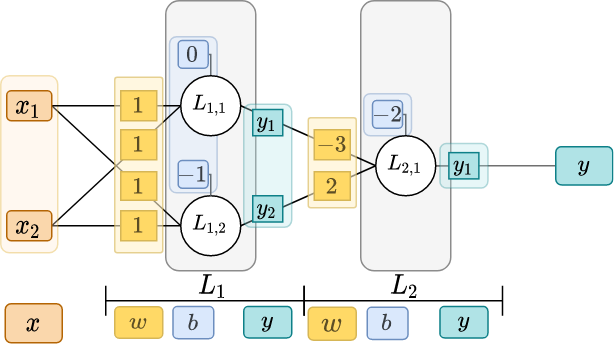

The diagram above was exported from draw.io. Its source (the exported page's mxGraphModel, read from the mxfile embedded in the PNG):
<mxGraphModel dx="677" dy="340" grid="1" gridSize="10" guides="1" tooltips="1" connect="1" arrows="1" fold="1" page="1" pageScale="1" pageWidth="850" pageHeight="1100" math="1" shadow="0">
  <root>
    <mxCell id="0" />
    <mxCell id="1" parent="0" />
    <mxCell id="nB4jcKGnnZXYTXOJ8ENU-110" value="" style="rounded=1;whiteSpace=wrap;html=1;fontSize=15;fillColor=#f5f5f5;fontColor=#333333;strokeColor=#8C8C8C;" parent="1" vertex="1">
      <mxGeometry x="400" y="150" width="60" height="180" as="geometry" />
    </mxCell>
    <mxCell id="wENpxsInvd9CMXRWKinY-41" value="" style="text;html=1;strokeColor=#6c8ebf;align=center;verticalAlign=middle;whiteSpace=wrap;rounded=1;fontSize=15;spacing=0;fillColor=#DAE8FC;fontColor=#393D42;opacity=40;" vertex="1" parent="1">
      <mxGeometry x="402" y="212" width="31.75" height="28" as="geometry" />
    </mxCell>
    <mxCell id="wENpxsInvd9CMXRWKinY-43" style="edgeStyle=orthogonalEdgeStyle;rounded=0;orthogonalLoop=1;jettySize=auto;html=1;entryX=0.5;entryY=0;entryDx=0;entryDy=0;endArrow=none;endFill=0;strokeWidth=1;fontColor=#010B0F;exitX=1;exitY=0.5;exitDx=0;exitDy=0;strokeColor=#656D73;" edge="1" parent="1" target="nB4jcKGnnZXYTXOJ8ENU-34">
      <mxGeometry relative="1" as="geometry">
        <mxPoint x="427.13" y="225.74999999999994" as="sourcePoint" />
        <mxPoint x="428.88" y="240" as="targetPoint" />
      </mxGeometry>
    </mxCell>
    <mxCell id="nB4jcKGnnZXYTXOJ8ENU-109" value="" style="rounded=1;whiteSpace=wrap;html=1;fontSize=15;fillColor=#f5f5f5;fontColor=#333333;strokeColor=#8C8C8C;" parent="1" vertex="1">
      <mxGeometry x="270" y="150" width="60" height="180" as="geometry" />
    </mxCell>
    <mxCell id="wENpxsInvd9CMXRWKinY-15" value="" style="text;html=1;strokeColor=#6c8ebf;align=center;verticalAlign=middle;whiteSpace=wrap;rounded=1;fontSize=15;spacing=0;fillColor=#DAE8FC;fontColor=#393D42;opacity=40;" vertex="1" parent="1">
      <mxGeometry x="272.5" y="174" width="31.75" height="104" as="geometry" />
    </mxCell>
    <mxCell id="nB4jcKGnnZXYTXOJ8ENU-1" value="$$L_{1,2}$$" style="ellipse;whiteSpace=wrap;html=1;" parent="1" vertex="1">
      <mxGeometry x="280" y="280" width="40" height="40" as="geometry" />
    </mxCell>
    <mxCell id="wENpxsInvd9CMXRWKinY-21" style="edgeStyle=orthogonalEdgeStyle;rounded=0;orthogonalLoop=1;jettySize=auto;html=1;entryX=0.5;entryY=0;entryDx=0;entryDy=0;endArrow=none;endFill=0;strokeWidth=1;fontColor=#010B0F;exitX=1;exitY=0.5;exitDx=0;exitDy=0;strokeColor=#656D73;" edge="1" parent="1" source="wENpxsInvd9CMXRWKinY-18">
      <mxGeometry relative="1" as="geometry">
        <mxPoint x="296.25" y="275.75" as="sourcePoint" />
        <mxPoint x="300" y="280" as="targetPoint" />
        <Array as="points">
          <mxPoint x="300" y="266" />
        </Array>
      </mxGeometry>
    </mxCell>
    <mxCell id="wENpxsInvd9CMXRWKinY-18" value="&lt;font style=&quot;font-size: 13px&quot;&gt;$$-1$$&lt;/font&gt;" style="text;html=1;strokeColor=#6c8ebf;align=center;verticalAlign=middle;whiteSpace=wrap;rounded=1;fontSize=13;spacing=0;fillColor=#DAE8FC;fontColor=#393D42;" vertex="1" parent="1">
      <mxGeometry x="278.25" y="256.5" width="20" height="18.5" as="geometry" />
    </mxCell>
    <mxCell id="wENpxsInvd9CMXRWKinY-19" style="edgeStyle=orthogonalEdgeStyle;rounded=0;orthogonalLoop=1;jettySize=auto;html=1;entryX=0.5;entryY=0;entryDx=0;entryDy=0;endArrow=none;endFill=0;strokeWidth=1;fontColor=#010B0F;exitX=1;exitY=0.5;exitDx=0;exitDy=0;strokeColor=#656D73;" edge="1" parent="1" source="wENpxsInvd9CMXRWKinY-16" target="nB4jcKGnnZXYTXOJ8ENU-33">
      <mxGeometry relative="1" as="geometry">
        <mxPoint x="230" y="166.75" as="sourcePoint" />
        <mxPoint x="250.75" y="184" as="targetPoint" />
      </mxGeometry>
    </mxCell>
    <mxCell id="nB4jcKGnnZXYTXOJ8ENU-48" style="edgeStyle=none;rounded=0;orthogonalLoop=1;jettySize=auto;html=1;entryX=0;entryY=0.5;entryDx=0;entryDy=0;endArrow=none;endFill=0;fontSize=15;exitX=1;exitY=0.5;exitDx=0;exitDy=0;" parent="1" source="nB4jcKGnnZXYTXOJ8ENU-1" target="nB4jcKGnnZXYTXOJ8ENU-34" edge="1">
      <mxGeometry relative="1" as="geometry" />
    </mxCell>
    <mxCell id="nB4jcKGnnZXYTXOJ8ENU-46" style="edgeStyle=none;rounded=0;orthogonalLoop=1;jettySize=auto;html=1;entryX=0;entryY=0.5;entryDx=0;entryDy=0;endArrow=none;endFill=0;fontSize=15;exitX=1;exitY=0.5;exitDx=0;exitDy=0;" parent="1" source="nB4jcKGnnZXYTXOJ8ENU-33" target="nB4jcKGnnZXYTXOJ8ENU-34" edge="1">
      <mxGeometry relative="1" as="geometry" />
    </mxCell>
    <mxCell id="nB4jcKGnnZXYTXOJ8ENU-33" value="$$L_{1,1}$$" style="ellipse;whiteSpace=wrap;html=1;" parent="1" vertex="1">
      <mxGeometry x="280" y="200" width="40" height="40" as="geometry" />
    </mxCell>
    <mxCell id="wENpxsInvd9CMXRWKinY-47" style="edgeStyle=orthogonalEdgeStyle;rounded=0;orthogonalLoop=1;jettySize=auto;html=1;entryX=0.004;entryY=0.579;entryDx=0;entryDy=0;entryPerimeter=0;endArrow=none;endFill=0;strokeColor=#707070;fontSize=13;fontColor=#A6A6A6;" edge="1" parent="1" source="nB4jcKGnnZXYTXOJ8ENU-34" target="wENpxsInvd9CMXRWKinY-46">
      <mxGeometry relative="1" as="geometry" />
    </mxCell>
    <mxCell id="wENpxsInvd9CMXRWKinY-49" style="edgeStyle=orthogonalEdgeStyle;rounded=0;orthogonalLoop=1;jettySize=auto;html=1;entryX=0;entryY=0.5;entryDx=0;entryDy=0;endArrow=none;endFill=0;strokeColor=#707070;fontSize=13;fontColor=#A6A6A6;" edge="1" parent="1" source="nB4jcKGnnZXYTXOJ8ENU-34">
      <mxGeometry relative="1" as="geometry">
        <mxPoint x="530" y="260" as="targetPoint" />
      </mxGeometry>
    </mxCell>
    <mxCell id="nB4jcKGnnZXYTXOJ8ENU-34" value="$$L_{2,1}$$" style="ellipse;whiteSpace=wrap;html=1;" parent="1" vertex="1">
      <mxGeometry x="410" y="240" width="40" height="40" as="geometry" />
    </mxCell>
    <mxCell id="nB4jcKGnnZXYTXOJ8ENU-44" style="edgeStyle=none;rounded=0;orthogonalLoop=1;jettySize=auto;html=1;entryX=0;entryY=0.5;entryDx=0;entryDy=0;fontSize=15;exitX=1;exitY=0.5;exitDx=0;exitDy=0;endArrow=none;endFill=0;" parent="1" source="wENpxsInvd9CMXRWKinY-2" target="nB4jcKGnnZXYTXOJ8ENU-1" edge="1">
      <mxGeometry relative="1" as="geometry">
        <mxPoint x="200" y="220" as="sourcePoint" />
      </mxGeometry>
    </mxCell>
    <mxCell id="nB4jcKGnnZXYTXOJ8ENU-41" style="edgeStyle=none;rounded=0;orthogonalLoop=1;jettySize=auto;html=1;entryX=0;entryY=0.5;entryDx=0;entryDy=0;fontSize=15;exitX=1;exitY=0.5;exitDx=0;exitDy=0;endArrow=none;endFill=0;" parent="1" source="wENpxsInvd9CMXRWKinY-3" target="nB4jcKGnnZXYTXOJ8ENU-1" edge="1">
      <mxGeometry relative="1" as="geometry">
        <mxPoint x="200" y="300" as="sourcePoint" />
      </mxGeometry>
    </mxCell>
    <mxCell id="nB4jcKGnnZXYTXOJ8ENU-91" style="edgeStyle=none;rounded=0;orthogonalLoop=1;jettySize=auto;html=1;endArrow=none;endFill=0;fontSize=15;exitX=1;exitY=0.5;exitDx=0;exitDy=0;" parent="1" source="wENpxsInvd9CMXRWKinY-3" edge="1">
      <mxGeometry relative="1" as="geometry">
        <mxPoint x="280" y="220" as="targetPoint" />
        <mxPoint x="200" y="300" as="sourcePoint" />
      </mxGeometry>
    </mxCell>
    <mxCell id="nB4jcKGnnZXYTXOJ8ENU-111" value="$$L_1$$" style="text;html=1;strokeColor=none;fillColor=none;align=center;verticalAlign=middle;whiteSpace=wrap;rounded=0;fontSize=15;" parent="1" vertex="1">
      <mxGeometry x="282" y="330" width="40" height="20" as="geometry" />
    </mxCell>
    <mxCell id="nB4jcKGnnZXYTXOJ8ENU-112" value="$$L_2$$" style="text;html=1;strokeColor=none;fillColor=none;align=center;verticalAlign=middle;whiteSpace=wrap;rounded=0;fontSize=15;" parent="1" vertex="1">
      <mxGeometry x="410" y="330" width="40" height="20" as="geometry" />
    </mxCell>
    <mxCell id="wENpxsInvd9CMXRWKinY-1" value="" style="text;html=1;strokeColor=#d79b00;fillColor=#ffe6cc;align=center;verticalAlign=middle;whiteSpace=wrap;rounded=1;fontSize=15;fontColor=#523A00;opacity=30;" vertex="1" parent="1">
      <mxGeometry x="160" y="200" width="38" height="118" as="geometry" />
    </mxCell>
    <mxCell id="wENpxsInvd9CMXRWKinY-14" style="edgeStyle=orthogonalEdgeStyle;rounded=0;orthogonalLoop=1;jettySize=auto;html=1;entryX=0;entryY=0.5;entryDx=0;entryDy=0;fontSize=13;endArrow=none;endFill=0;" edge="1" parent="1" source="wENpxsInvd9CMXRWKinY-2" target="nB4jcKGnnZXYTXOJ8ENU-33">
      <mxGeometry relative="1" as="geometry" />
    </mxCell>
    <mxCell id="wENpxsInvd9CMXRWKinY-2" value="$$x_1$$" style="text;html=1;fillColor=#fad7ac;align=center;verticalAlign=middle;whiteSpace=wrap;rounded=1;fontSize=15;strokeColor=#b46504;" vertex="1" parent="1">
      <mxGeometry x="164" y="210" width="30" height="20" as="geometry" />
    </mxCell>
    <mxCell id="wENpxsInvd9CMXRWKinY-3" value="$$x_2$$" style="text;html=1;strokeColor=#b46504;fillColor=#fad7ac;align=center;verticalAlign=middle;whiteSpace=wrap;rounded=1;fontSize=15;" vertex="1" parent="1">
      <mxGeometry x="164" y="290" width="30" height="20" as="geometry" />
    </mxCell>
    <mxCell id="wENpxsInvd9CMXRWKinY-6" value="$$x$$" style="text;html=1;strokeColor=#b46504;fillColor=#fad7ac;align=center;verticalAlign=middle;whiteSpace=wrap;rounded=1;fontSize=15;" vertex="1" parent="1">
      <mxGeometry x="163" y="352" width="38" height="25.99" as="geometry" />
    </mxCell>
    <mxCell id="wENpxsInvd9CMXRWKinY-7" value="" style="rounded=1;whiteSpace=wrap;html=1;fontSize=15;fillColor=#fff2cc;arcSize=5;opacity=60;strokeColor=#D6B656;" vertex="1" parent="1">
      <mxGeometry x="236" y="201" width="32" height="117" as="geometry" />
    </mxCell>
    <mxCell id="wENpxsInvd9CMXRWKinY-8" value="&lt;font style=&quot;font-size: 13px&quot;&gt;$$1$$&lt;/font&gt;" style="text;html=1;strokeColor=#d6b656;align=center;verticalAlign=middle;whiteSpace=wrap;rounded=0;fontSize=13;spacing=0;fillColor=#FFD966;fontColor=#5C4E25;" vertex="1" parent="1">
      <mxGeometry x="240" y="210" width="24" height="20" as="geometry" />
    </mxCell>
    <mxCell id="wENpxsInvd9CMXRWKinY-9" value="&lt;font style=&quot;font-size: 13px&quot;&gt;$$1$$&lt;/font&gt;" style="text;html=1;strokeColor=#d6b656;align=center;verticalAlign=middle;whiteSpace=wrap;rounded=0;fontSize=13;spacing=0;fillColor=#FFD966;fontColor=#5C4E25;" vertex="1" parent="1">
      <mxGeometry x="240" y="236" width="24" height="20" as="geometry" />
    </mxCell>
    <mxCell id="wENpxsInvd9CMXRWKinY-10" value="&lt;font style=&quot;font-size: 13px&quot;&gt;$$1$$&lt;/font&gt;" style="text;html=1;strokeColor=#d6b656;align=center;verticalAlign=middle;whiteSpace=wrap;rounded=0;fontSize=13;spacing=0;fillColor=#FFD966;fontColor=#5C4E25;" vertex="1" parent="1">
      <mxGeometry x="240" y="290" width="24" height="20" as="geometry" />
    </mxCell>
    <mxCell id="wENpxsInvd9CMXRWKinY-12" value="&lt;font style=&quot;font-size: 13px;&quot;&gt;$$w$$&lt;/font&gt;" style="text;html=1;strokeColor=#d6b656;align=center;verticalAlign=middle;whiteSpace=wrap;rounded=1;fontSize=13;spacing=0;fillColor=#FFD966;fontColor=#5C4E25;" vertex="1" parent="1">
      <mxGeometry x="236" y="353.995" width="32" height="21" as="geometry" />
    </mxCell>
    <mxCell id="wENpxsInvd9CMXRWKinY-13" value="&lt;font style=&quot;font-size: 13px&quot;&gt;$$1$$&lt;/font&gt;" style="text;html=1;strokeColor=#d6b656;align=center;verticalAlign=middle;whiteSpace=wrap;rounded=0;fontSize=13;spacing=0;fillColor=#FFD966;fontColor=#5C4E25;" vertex="1" parent="1">
      <mxGeometry x="240" y="264" width="24" height="19" as="geometry" />
    </mxCell>
    <mxCell id="wENpxsInvd9CMXRWKinY-16" value="&lt;font style=&quot;font-size: 13px&quot;&gt;$$0$$&lt;/font&gt;" style="text;html=1;strokeColor=#6c8ebf;align=center;verticalAlign=middle;whiteSpace=wrap;rounded=1;fontSize=13;spacing=0;fillColor=#DAE8FC;fontColor=#393D42;" vertex="1" parent="1">
      <mxGeometry x="278.25" y="176.5" width="20" height="18.5" as="geometry" />
    </mxCell>
    <mxCell id="wENpxsInvd9CMXRWKinY-20" style="edgeStyle=orthogonalEdgeStyle;rounded=0;orthogonalLoop=1;jettySize=auto;html=1;entryX=0.5;entryY=0;entryDx=0;entryDy=0;endArrow=none;endFill=0;strokeWidth=1;fontColor=#010B0F;strokeColor=#BAC8D3;" edge="1" parent="1" target="nB4jcKGnnZXYTXOJ8ENU-1">
      <mxGeometry relative="1" as="geometry">
        <mxPoint x="300" y="280" as="sourcePoint" />
        <mxPoint x="300" y="280.00000000000006" as="targetPoint" />
      </mxGeometry>
    </mxCell>
    <mxCell id="wENpxsInvd9CMXRWKinY-22" value="" style="text;html=1;strokeColor=#0e8088;fillColor=#b0e3e6;align=center;verticalAlign=middle;whiteSpace=wrap;rounded=1;fontSize=15;opacity=30;" vertex="1" parent="1">
      <mxGeometry x="322" y="219" width="32" height="82" as="geometry" />
    </mxCell>
    <mxCell id="wENpxsInvd9CMXRWKinY-23" value="$$y_1$$" style="text;html=1;fillColor=#b0e3e6;align=center;verticalAlign=middle;whiteSpace=wrap;rounded=0;fontSize=13;strokeColor=#0e8088;fontStyle=1" vertex="1" parent="1">
      <mxGeometry x="328" y="222.5" width="20" height="17.5" as="geometry" />
    </mxCell>
    <mxCell id="wENpxsInvd9CMXRWKinY-24" value="$$y_2$$" style="text;html=1;fillColor=#b0e3e6;align=center;verticalAlign=middle;whiteSpace=wrap;rounded=0;fontSize=13;strokeColor=#0e8088;" vertex="1" parent="1">
      <mxGeometry x="328" y="280" width="20" height="17.5" as="geometry" />
    </mxCell>
    <mxCell id="wENpxsInvd9CMXRWKinY-27" value="$$y$$" style="text;html=1;strokeColor=#0e8088;fillColor=#b0e3e6;align=center;verticalAlign=middle;whiteSpace=wrap;rounded=1;fontSize=13;" vertex="1" parent="1">
      <mxGeometry x="322" y="353.75" width="32" height="21" as="geometry" />
    </mxCell>
    <mxCell id="wENpxsInvd9CMXRWKinY-28" value="" style="rounded=1;whiteSpace=wrap;html=1;fontSize=15;fillColor=#fff2cc;arcSize=5;opacity=60;strokeColor=#D6B656;" vertex="1" parent="1">
      <mxGeometry x="365" y="228" width="32" height="60" as="geometry" />
    </mxCell>
    <mxCell id="wENpxsInvd9CMXRWKinY-30" value="&lt;font style=&quot;font-size: 13px&quot;&gt;$$-3$$&lt;/font&gt;" style="text;html=1;strokeColor=#d6b656;align=center;verticalAlign=middle;whiteSpace=wrap;rounded=0;fontSize=13;spacing=0;fillColor=#FFD966;fontColor=#5C4E25;" vertex="1" parent="1">
      <mxGeometry x="369" y="236" width="24" height="20" as="geometry" />
    </mxCell>
    <mxCell id="wENpxsInvd9CMXRWKinY-33" value="&lt;font style=&quot;font-size: 13px&quot;&gt;$$2$$&lt;/font&gt;" style="text;html=1;strokeColor=#d6b656;align=center;verticalAlign=middle;whiteSpace=wrap;rounded=0;fontSize=13;spacing=0;fillColor=#FFD966;fontColor=#5C4E25;" vertex="1" parent="1">
      <mxGeometry x="369" y="264" width="24" height="19" as="geometry" />
    </mxCell>
    <mxCell id="wENpxsInvd9CMXRWKinY-34" value="&lt;font style=&quot;font-size: 16px&quot;&gt;$$w$$&lt;/font&gt;" style="text;html=1;strokeColor=#d6b656;align=center;verticalAlign=middle;whiteSpace=wrap;rounded=1;fontSize=16;spacing=0;fillColor=#FFD966;fontColor=#5C4E25;" vertex="1" parent="1">
      <mxGeometry x="365" y="354.25" width="32" height="22" as="geometry" />
    </mxCell>
    <mxCell id="wENpxsInvd9CMXRWKinY-35" value="&lt;font style=&quot;font-size: 13px&quot;&gt;$$b$$&lt;/font&gt;" style="text;html=1;strokeColor=#6c8ebf;align=center;verticalAlign=middle;whiteSpace=wrap;rounded=1;fontSize=13;spacing=0;fillColor=#DAE8FC;fontColor=#393D42;" vertex="1" parent="1">
      <mxGeometry x="274.75" y="353.75" width="27.25" height="21.5" as="geometry" />
    </mxCell>
    <mxCell id="wENpxsInvd9CMXRWKinY-39" value="" style="shape=crossbar;whiteSpace=wrap;html=1;rounded=1;fontSize=13;fontColor=#A6A6A6;" vertex="1" parent="1">
      <mxGeometry x="230" y="340" width="132.25" height="20" as="geometry" />
    </mxCell>
    <mxCell id="wENpxsInvd9CMXRWKinY-42" value="&lt;font style=&quot;font-size: 13px&quot;&gt;$$-2$$&lt;/font&gt;" style="text;html=1;strokeColor=#6c8ebf;align=center;verticalAlign=middle;whiteSpace=wrap;rounded=1;fontSize=13;spacing=0;fillColor=#DAE8FC;fontColor=#393D42;" vertex="1" parent="1">
      <mxGeometry x="407.88" y="216.5" width="20" height="18.5" as="geometry" />
    </mxCell>
    <mxCell id="wENpxsInvd9CMXRWKinY-45" value="" style="text;html=1;strokeColor=#0e8088;fillColor=#b0e3e6;align=center;verticalAlign=middle;whiteSpace=wrap;rounded=1;fontSize=15;opacity=30;" vertex="1" parent="1">
      <mxGeometry x="452.75" y="245.13" width="32" height="29.75" as="geometry" />
    </mxCell>
    <mxCell id="wENpxsInvd9CMXRWKinY-46" value="$$y_1$$" style="text;html=1;fillColor=#b0e3e6;align=center;verticalAlign=middle;whiteSpace=wrap;rounded=0;fontSize=13;strokeColor=#0e8088;fontStyle=1" vertex="1" parent="1">
      <mxGeometry x="458.75" y="251.26" width="20" height="17.5" as="geometry" />
    </mxCell>
    <mxCell id="wENpxsInvd9CMXRWKinY-50" value="$$y$$" style="text;html=1;strokeColor=#0e8088;fillColor=#b0e3e6;align=center;verticalAlign=middle;whiteSpace=wrap;rounded=1;fontSize=13;" vertex="1" parent="1">
      <mxGeometry x="452.75" y="353.75" width="32" height="21" as="geometry" />
    </mxCell>
    <mxCell id="wENpxsInvd9CMXRWKinY-51" value="$$y$$" style="text;html=1;strokeColor=#0e8088;fillColor=#b0e3e6;align=center;verticalAlign=middle;whiteSpace=wrap;rounded=1;fontSize=13;" vertex="1" parent="1">
      <mxGeometry x="530" y="247.26" width="38" height="25.5" as="geometry" />
    </mxCell>
    <mxCell id="wENpxsInvd9CMXRWKinY-52" value="&lt;font style=&quot;font-size: 13px&quot;&gt;$$b$$&lt;/font&gt;" style="text;html=1;strokeColor=#6c8ebf;align=center;verticalAlign=middle;whiteSpace=wrap;rounded=1;fontSize=13;spacing=0;fillColor=#DAE8FC;fontColor=#393D42;" vertex="1" parent="1">
      <mxGeometry x="404.25" y="354.25" width="27.25" height="21.5" as="geometry" />
    </mxCell>
    <mxCell id="wENpxsInvd9CMXRWKinY-55" value="" style="shape=crossbar;whiteSpace=wrap;html=1;rounded=1;fontSize=13;fontColor=#A6A6A6;" vertex="1" parent="1">
      <mxGeometry x="362.25" y="340" width="132.25" height="20" as="geometry" />
    </mxCell>
  </root>
</mxGraphModel>